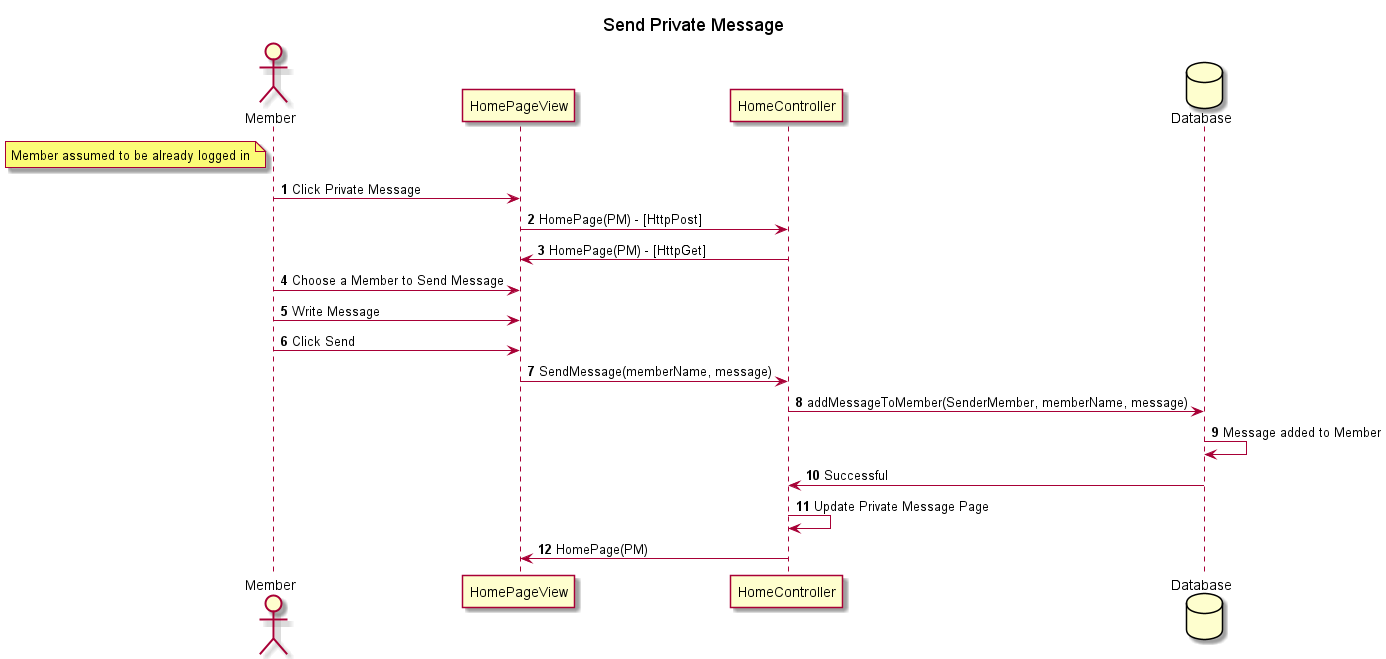

The diagram above was rendered by PlantUML. Its source (embedded in the PNG):
@startuml
'https://plantuml.com/sequence-diagram

autonumber
title Send Private Message

actor Member as Member
note left of Member: Member assumed to be already logged in
database Database order 50

Member -> HomePageView : Click Private Message
HomePageView -> HomeController : HomePage(PM) - [HttpPost]
HomePageView <- HomeController : HomePage(PM) - [HttpGet]

Member -> HomePageView : Choose a Member to Send Message
Member -> HomePageView : Write Message
Member -> HomePageView : Click Send

HomePageView -> HomeController : SendMessage(memberName, message)
HomeController -> Database : addMessageToMember(SenderMember, memberName, message) 
Database -> Database: Message added to Member
Database -> HomeController : Successful
HomeController -> HomeController : Update Private Message Page
HomeController -> HomePageView : HomePage(PM)

@enduml